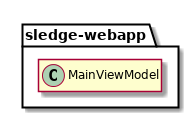

The diagram above was rendered by PlantUML. Its source (embedded in the PNG):
@startuml

package "sledge-webapp" as webapp {
	class MainViewModel
}

hide members

@enduml